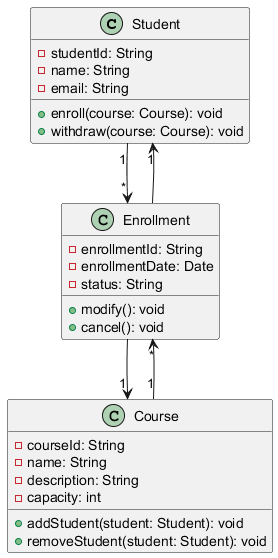

The diagram above was rendered by PlantUML. Its source (embedded in the PNG):
@startuml
class Student {
    - studentId: String
    - name: String
    - email: String
    + enroll(course: Course): void
    + withdraw(course: Course): void
}

class Course {
    - courseId: String
    - name: String
    - description: String
    - capacity: int
    + addStudent(student: Student): void
    + removeStudent(student: Student): void
}

class Enrollment {
    - enrollmentId: String
    - enrollmentDate: Date
    - status: String
    + modify(): void
    + cancel(): void
}

Student "1" --> "*" Enrollment
Course "1" --> "*" Enrollment
Enrollment --> "1" Student
Enrollment --> "1" Course
@enduml